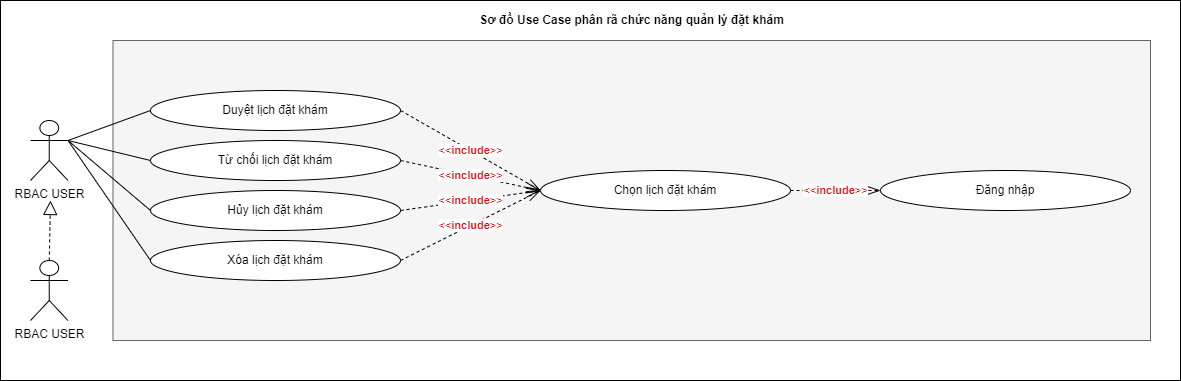

The diagram above was exported from draw.io. Its source (the exported page's mxGraphModel, read from the mxfile embedded in the PNG):
<mxGraphModel dx="3860" dy="2790" grid="1" gridSize="10" guides="1" tooltips="1" connect="1" arrows="1" fold="1" page="1" pageScale="1" pageWidth="900" pageHeight="1600" math="0" shadow="0">
  <root>
    <mxCell id="0" />
    <mxCell id="1" parent="0" />
    <mxCell id="2" value="" style="group" vertex="1" connectable="0" parent="1">
      <mxGeometry x="-160" y="2640" width="1180" height="380" as="geometry" />
    </mxCell>
    <mxCell id="3" value="" style="rounded=0;whiteSpace=wrap;html=1;" vertex="1" parent="2">
      <mxGeometry width="1180" height="380" as="geometry" />
    </mxCell>
    <mxCell id="4" value="" style="rounded=0;whiteSpace=wrap;html=1;fillColor=#f5f5f5;fontColor=#333333;strokeColor=#666666;" vertex="1" parent="2">
      <mxGeometry x="112.5" y="40" width="1037.5" height="300" as="geometry" />
    </mxCell>
    <mxCell id="5" value="RBAC USER" style="shape=umlActor;verticalLabelPosition=bottom;verticalAlign=top;html=1;outlineConnect=0;" vertex="1" parent="2">
      <mxGeometry x="30" y="120" width="37.5" height="60" as="geometry" />
    </mxCell>
    <mxCell id="6" value="Duyệt lịch đặt khám" style="ellipse;whiteSpace=wrap;html=1;" vertex="1" parent="2">
      <mxGeometry x="150" y="90" width="250" height="40" as="geometry" />
    </mxCell>
    <mxCell id="7" value="RBAC USER" style="shape=umlActor;verticalLabelPosition=bottom;verticalAlign=top;html=1;outlineConnect=0;" vertex="1" parent="2">
      <mxGeometry x="30" y="260" width="37.5" height="60" as="geometry" />
    </mxCell>
    <mxCell id="8" value="" style="endArrow=none;html=1;rounded=0;exitX=1;exitY=0.3333333333333333;exitDx=0;exitDy=0;exitPerimeter=0;entryX=0;entryY=0.5;entryDx=0;entryDy=0;" edge="1" parent="2" source="5" target="6">
      <mxGeometry width="50" height="50" relative="1" as="geometry">
        <mxPoint x="287.5" y="210" as="sourcePoint" />
        <mxPoint x="350" y="160" as="targetPoint" />
      </mxGeometry>
    </mxCell>
    <mxCell id="9" value="" style="endArrow=block;dashed=1;endFill=0;endSize=12;html=1;rounded=0;exitX=0.5;exitY=0;exitDx=0;exitDy=0;exitPerimeter=0;" edge="1" parent="2" source="7">
      <mxGeometry width="160" relative="1" as="geometry">
        <mxPoint x="100" y="310" as="sourcePoint" />
        <mxPoint x="50" y="200" as="targetPoint" />
      </mxGeometry>
    </mxCell>
    <mxCell id="10" value="Sơ đồ Use Case phân rã chức năng quản lý đặt khám" style="text;html=1;strokeColor=none;fillColor=none;align=center;verticalAlign=middle;whiteSpace=wrap;rounded=0;fontStyle=1" vertex="1" parent="2">
      <mxGeometry x="400" y="5" width="462.5" height="30" as="geometry" />
    </mxCell>
    <mxCell id="11" value="Từ chối lịch đặt khám" style="ellipse;whiteSpace=wrap;html=1;" vertex="1" parent="2">
      <mxGeometry x="150" y="140" width="250" height="40" as="geometry" />
    </mxCell>
    <mxCell id="12" value="" style="endArrow=none;html=1;rounded=0;exitX=1;exitY=0.3333333333333333;exitDx=0;exitDy=0;exitPerimeter=0;entryX=0;entryY=0.5;entryDx=0;entryDy=0;" edge="1" parent="2" source="5" target="11">
      <mxGeometry width="50" height="50" relative="1" as="geometry">
        <mxPoint x="80" y="150" as="sourcePoint" />
        <mxPoint x="162.5" y="120" as="targetPoint" />
      </mxGeometry>
    </mxCell>
    <mxCell id="13" value="Chọn lịch đặt khám" style="ellipse;whiteSpace=wrap;html=1;container=0;" vertex="1" parent="2">
      <mxGeometry x="540" y="170" width="250" height="40" as="geometry" />
    </mxCell>
    <mxCell id="14" value="&lt;font color=&quot;#d80e0e&quot;&gt;&amp;lt;&amp;lt;&lt;b&gt;include&lt;/b&gt;&amp;gt;&amp;gt;&lt;/font&gt;" style="endArrow=openThin;endSize=12;dashed=1;html=1;rounded=0;exitX=1;exitY=0.5;exitDx=0;exitDy=0;entryX=0;entryY=0.5;entryDx=0;entryDy=0;endFill=0;" edge="1" parent="2" source="6" target="13">
      <mxGeometry width="160" relative="1" as="geometry">
        <mxPoint x="637.5" y="190" as="sourcePoint" />
        <mxPoint x="936.25" y="124" as="targetPoint" />
      </mxGeometry>
    </mxCell>
    <mxCell id="15" value="&lt;font color=&quot;#d80e0e&quot;&gt;&amp;lt;&amp;lt;&lt;b&gt;include&lt;/b&gt;&amp;gt;&amp;gt;&lt;/font&gt;" style="endArrow=openThin;endSize=12;dashed=1;html=1;rounded=0;exitX=1;exitY=0.5;exitDx=0;exitDy=0;entryX=0;entryY=0.5;entryDx=0;entryDy=0;endFill=0;" edge="1" parent="2" source="11" target="13">
      <mxGeometry width="160" relative="1" as="geometry">
        <mxPoint x="412.5" y="120" as="sourcePoint" />
        <mxPoint x="525" y="150" as="targetPoint" />
      </mxGeometry>
    </mxCell>
    <mxCell id="16" value="Hủy lịch đặt khám" style="ellipse;whiteSpace=wrap;html=1;" vertex="1" parent="2">
      <mxGeometry x="150" y="190" width="250" height="40" as="geometry" />
    </mxCell>
    <mxCell id="17" value="Xóa lịch đặt khám" style="ellipse;whiteSpace=wrap;html=1;" vertex="1" parent="2">
      <mxGeometry x="150" y="240" width="250" height="40" as="geometry" />
    </mxCell>
    <mxCell id="18" value="&lt;font color=&quot;#d80e0e&quot;&gt;&amp;lt;&amp;lt;&lt;b&gt;include&lt;/b&gt;&amp;gt;&amp;gt;&lt;/font&gt;" style="endArrow=openThin;endSize=12;dashed=1;html=1;rounded=0;exitX=1;exitY=0.5;exitDx=0;exitDy=0;entryX=0;entryY=0.5;entryDx=0;entryDy=0;endFill=0;" edge="1" parent="2" source="16" target="13">
      <mxGeometry width="160" relative="1" as="geometry">
        <mxPoint x="412.5" y="170" as="sourcePoint" />
        <mxPoint x="650" y="210" as="targetPoint" />
      </mxGeometry>
    </mxCell>
    <mxCell id="19" value="&lt;font color=&quot;#d80e0e&quot;&gt;&amp;lt;&amp;lt;&lt;b&gt;include&lt;/b&gt;&amp;gt;&amp;gt;&lt;/font&gt;" style="endArrow=openThin;endSize=12;dashed=1;html=1;rounded=0;exitX=1;exitY=0.5;exitDx=0;exitDy=0;entryX=0;entryY=0.5;entryDx=0;entryDy=0;endFill=0;" edge="1" parent="2" source="17" target="13">
      <mxGeometry width="160" relative="1" as="geometry">
        <mxPoint x="425" y="180" as="sourcePoint" />
        <mxPoint x="662.5" y="220" as="targetPoint" />
      </mxGeometry>
    </mxCell>
    <mxCell id="20" value="" style="endArrow=none;html=1;rounded=0;exitX=1;exitY=0.3333333333333333;exitDx=0;exitDy=0;exitPerimeter=0;entryX=0;entryY=0.5;entryDx=0;entryDy=0;" edge="1" parent="2" source="5" target="16">
      <mxGeometry width="50" height="50" relative="1" as="geometry">
        <mxPoint x="80" y="150" as="sourcePoint" />
        <mxPoint x="162.5" y="120" as="targetPoint" />
      </mxGeometry>
    </mxCell>
    <mxCell id="21" value="" style="endArrow=none;html=1;rounded=0;exitX=1;exitY=0.3333333333333333;exitDx=0;exitDy=0;exitPerimeter=0;entryX=0;entryY=0.5;entryDx=0;entryDy=0;" edge="1" parent="2" source="5" target="17">
      <mxGeometry width="50" height="50" relative="1" as="geometry">
        <mxPoint x="92.5" y="160" as="sourcePoint" />
        <mxPoint x="175" y="130" as="targetPoint" />
      </mxGeometry>
    </mxCell>
    <mxCell id="22" value="Đăng nhập" style="ellipse;whiteSpace=wrap;html=1;container=0;" vertex="1" parent="2">
      <mxGeometry x="880" y="170" width="250" height="40" as="geometry" />
    </mxCell>
    <mxCell id="23" value="&lt;font color=&quot;#d80e0e&quot;&gt;&amp;lt;&amp;lt;&lt;b&gt;include&lt;/b&gt;&amp;gt;&amp;gt;&lt;/font&gt;" style="endArrow=openThin;endSize=12;dashed=1;html=1;rounded=0;exitX=1;exitY=0.5;exitDx=0;exitDy=0;entryX=0;entryY=0.5;entryDx=0;entryDy=0;endFill=0;" edge="1" parent="2" source="13" target="22">
      <mxGeometry width="160" relative="1" as="geometry">
        <mxPoint x="410" y="120" as="sourcePoint" />
        <mxPoint x="550" y="200" as="targetPoint" />
      </mxGeometry>
    </mxCell>
  </root>
</mxGraphModel>